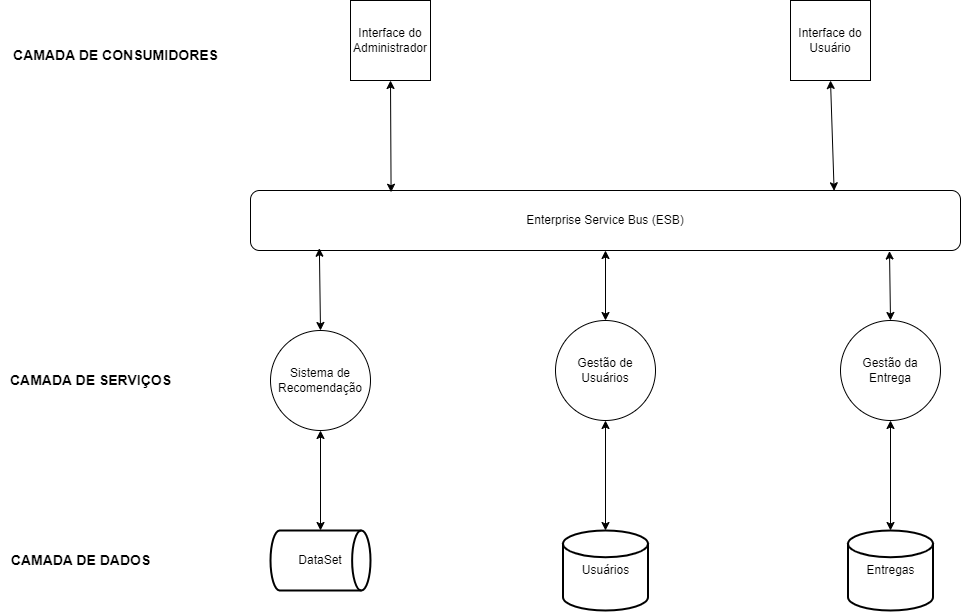

The diagram above was exported from draw.io. Its source (the exported page's mxGraphModel, read from the mxfile embedded in the PNG):
<mxGraphModel dx="2663" dy="1973" grid="1" gridSize="10" guides="1" tooltips="1" connect="1" arrows="1" fold="1" page="1" pageScale="1" pageWidth="827" pageHeight="1169" math="0" shadow="0">
  <root>
    <mxCell id="WIyWlLk6GJQsqaUBKTNV-0" />
    <mxCell id="WIyWlLk6GJQsqaUBKTNV-1" parent="WIyWlLk6GJQsqaUBKTNV-0" />
    <mxCell id="NDhqvqtvOvxC1g0LE03Q-0" value="Enterprise Service Bus (ESB)" style="rounded=1;whiteSpace=wrap;html=1;" vertex="1" parent="WIyWlLk6GJQsqaUBKTNV-1">
      <mxGeometry x="40" y="140" width="710" height="60" as="geometry" />
    </mxCell>
    <mxCell id="NDhqvqtvOvxC1g0LE03Q-1" value="Sistema de Recomendação" style="ellipse;whiteSpace=wrap;html=1;aspect=fixed;" vertex="1" parent="WIyWlLk6GJQsqaUBKTNV-1">
      <mxGeometry x="60" y="280" width="100" height="100" as="geometry" />
    </mxCell>
    <mxCell id="NDhqvqtvOvxC1g0LE03Q-2" value="Gestão de Usuários" style="ellipse;whiteSpace=wrap;html=1;aspect=fixed;" vertex="1" parent="WIyWlLk6GJQsqaUBKTNV-1">
      <mxGeometry x="345" y="270" width="100" height="100" as="geometry" />
    </mxCell>
    <mxCell id="NDhqvqtvOvxC1g0LE03Q-3" value="Gestão da Entrega" style="ellipse;whiteSpace=wrap;html=1;aspect=fixed;" vertex="1" parent="WIyWlLk6GJQsqaUBKTNV-1">
      <mxGeometry x="630" y="270" width="100" height="100" as="geometry" />
    </mxCell>
    <mxCell id="NDhqvqtvOvxC1g0LE03Q-5" value="Usuários" style="strokeWidth=2;html=1;shape=mxgraph.flowchart.database;whiteSpace=wrap;" vertex="1" parent="WIyWlLk6GJQsqaUBKTNV-1">
      <mxGeometry x="352.5" y="480" width="85" height="80" as="geometry" />
    </mxCell>
    <mxCell id="NDhqvqtvOvxC1g0LE03Q-7" value="DataSet" style="strokeWidth=2;html=1;shape=mxgraph.flowchart.direct_data;whiteSpace=wrap;" vertex="1" parent="WIyWlLk6GJQsqaUBKTNV-1">
      <mxGeometry x="60" y="480" width="100" height="60" as="geometry" />
    </mxCell>
    <mxCell id="NDhqvqtvOvxC1g0LE03Q-8" value="" style="endArrow=classic;startArrow=classic;html=1;rounded=0;exitX=0.5;exitY=0;exitDx=0;exitDy=0;entryX=0.097;entryY=0.962;entryDx=0;entryDy=0;entryPerimeter=0;" edge="1" parent="WIyWlLk6GJQsqaUBKTNV-1" source="NDhqvqtvOvxC1g0LE03Q-1" target="NDhqvqtvOvxC1g0LE03Q-0">
      <mxGeometry width="50" height="50" relative="1" as="geometry">
        <mxPoint x="60" y="270" as="sourcePoint" />
        <mxPoint x="160" y="260" as="targetPoint" />
      </mxGeometry>
    </mxCell>
    <mxCell id="NDhqvqtvOvxC1g0LE03Q-9" value="" style="endArrow=classic;startArrow=classic;html=1;rounded=0;exitX=0.5;exitY=0;exitDx=0;exitDy=0;entryX=0.5;entryY=1;entryDx=0;entryDy=0;" edge="1" parent="WIyWlLk6GJQsqaUBKTNV-1" source="NDhqvqtvOvxC1g0LE03Q-2" target="NDhqvqtvOvxC1g0LE03Q-0">
      <mxGeometry width="50" height="50" relative="1" as="geometry">
        <mxPoint x="120" y="290" as="sourcePoint" />
        <mxPoint x="119" y="208" as="targetPoint" />
      </mxGeometry>
    </mxCell>
    <mxCell id="NDhqvqtvOvxC1g0LE03Q-10" value="" style="endArrow=classic;startArrow=classic;html=1;rounded=0;exitX=0.5;exitY=0;exitDx=0;exitDy=0;entryX=0.9;entryY=1.009;entryDx=0;entryDy=0;entryPerimeter=0;" edge="1" parent="WIyWlLk6GJQsqaUBKTNV-1" source="NDhqvqtvOvxC1g0LE03Q-3" target="NDhqvqtvOvxC1g0LE03Q-0">
      <mxGeometry width="50" height="50" relative="1" as="geometry">
        <mxPoint x="405" y="280" as="sourcePoint" />
        <mxPoint x="405" y="210" as="targetPoint" />
      </mxGeometry>
    </mxCell>
    <mxCell id="NDhqvqtvOvxC1g0LE03Q-11" value="" style="endArrow=classic;startArrow=classic;html=1;rounded=0;entryX=0.5;entryY=1;entryDx=0;entryDy=0;" edge="1" parent="WIyWlLk6GJQsqaUBKTNV-1" source="NDhqvqtvOvxC1g0LE03Q-7" target="NDhqvqtvOvxC1g0LE03Q-1">
      <mxGeometry width="50" height="50" relative="1" as="geometry">
        <mxPoint x="120" y="290" as="sourcePoint" />
        <mxPoint x="119" y="208" as="targetPoint" />
      </mxGeometry>
    </mxCell>
    <mxCell id="NDhqvqtvOvxC1g0LE03Q-12" value="" style="endArrow=classic;startArrow=classic;html=1;rounded=0;entryX=0.5;entryY=1;entryDx=0;entryDy=0;exitX=0.5;exitY=0;exitDx=0;exitDy=0;exitPerimeter=0;" edge="1" parent="WIyWlLk6GJQsqaUBKTNV-1" source="NDhqvqtvOvxC1g0LE03Q-5" target="NDhqvqtvOvxC1g0LE03Q-2">
      <mxGeometry width="50" height="50" relative="1" as="geometry">
        <mxPoint x="120" y="490" as="sourcePoint" />
        <mxPoint x="120" y="390" as="targetPoint" />
      </mxGeometry>
    </mxCell>
    <mxCell id="NDhqvqtvOvxC1g0LE03Q-13" value="" style="endArrow=classic;startArrow=classic;html=1;rounded=0;entryX=0.5;entryY=1;entryDx=0;entryDy=0;exitX=0.5;exitY=0;exitDx=0;exitDy=0;exitPerimeter=0;" edge="1" parent="WIyWlLk6GJQsqaUBKTNV-1" source="NDhqvqtvOvxC1g0LE03Q-18" target="NDhqvqtvOvxC1g0LE03Q-3">
      <mxGeometry width="50" height="50" relative="1" as="geometry">
        <mxPoint x="690" y="480" as="sourcePoint" />
        <mxPoint x="405" y="380" as="targetPoint" />
      </mxGeometry>
    </mxCell>
    <mxCell id="NDhqvqtvOvxC1g0LE03Q-14" value="Interface do Administrador" style="whiteSpace=wrap;html=1;aspect=fixed;" vertex="1" parent="WIyWlLk6GJQsqaUBKTNV-1">
      <mxGeometry x="140" y="-50" width="80" height="80" as="geometry" />
    </mxCell>
    <mxCell id="NDhqvqtvOvxC1g0LE03Q-15" value="Interface do Usuário" style="whiteSpace=wrap;html=1;aspect=fixed;" vertex="1" parent="WIyWlLk6GJQsqaUBKTNV-1">
      <mxGeometry x="580" y="-50" width="80" height="80" as="geometry" />
    </mxCell>
    <mxCell id="NDhqvqtvOvxC1g0LE03Q-16" value="" style="endArrow=classic;startArrow=classic;html=1;rounded=0;exitX=0.198;exitY=0.029;exitDx=0;exitDy=0;entryX=0.5;entryY=1;entryDx=0;entryDy=0;exitPerimeter=0;" edge="1" parent="WIyWlLk6GJQsqaUBKTNV-1" source="NDhqvqtvOvxC1g0LE03Q-0" target="NDhqvqtvOvxC1g0LE03Q-14">
      <mxGeometry width="50" height="50" relative="1" as="geometry">
        <mxPoint x="120" y="290" as="sourcePoint" />
        <mxPoint x="119" y="208" as="targetPoint" />
      </mxGeometry>
    </mxCell>
    <mxCell id="NDhqvqtvOvxC1g0LE03Q-17" value="" style="endArrow=classic;startArrow=classic;html=1;rounded=0;exitX=0.822;exitY=0.005;exitDx=0;exitDy=0;entryX=0.5;entryY=1;entryDx=0;entryDy=0;exitPerimeter=0;" edge="1" parent="WIyWlLk6GJQsqaUBKTNV-1" source="NDhqvqtvOvxC1g0LE03Q-0" target="NDhqvqtvOvxC1g0LE03Q-15">
      <mxGeometry width="50" height="50" relative="1" as="geometry">
        <mxPoint x="191" y="152" as="sourcePoint" />
        <mxPoint x="190" y="40" as="targetPoint" />
      </mxGeometry>
    </mxCell>
    <mxCell id="NDhqvqtvOvxC1g0LE03Q-18" value="Entregas" style="strokeWidth=2;html=1;shape=mxgraph.flowchart.database;whiteSpace=wrap;" vertex="1" parent="WIyWlLk6GJQsqaUBKTNV-1">
      <mxGeometry x="637.5" y="480" width="85" height="80" as="geometry" />
    </mxCell>
    <mxCell id="NDhqvqtvOvxC1g0LE03Q-19" value="&lt;b&gt;&lt;font style=&quot;font-size: 14px;&quot;&gt;CAMADA DE DADOS&lt;/font&gt;&lt;/b&gt;" style="text;html=1;align=center;verticalAlign=middle;resizable=0;points=[];autosize=1;strokeColor=none;fillColor=none;" vertex="1" parent="WIyWlLk6GJQsqaUBKTNV-1">
      <mxGeometry x="-210" y="495" width="160" height="30" as="geometry" />
    </mxCell>
    <mxCell id="NDhqvqtvOvxC1g0LE03Q-21" value="&lt;b&gt;&lt;font style=&quot;font-size: 14px;&quot;&gt;CAMADA DE SERVIÇOS&lt;/font&gt;&lt;/b&gt;" style="text;html=1;align=center;verticalAlign=middle;resizable=0;points=[];autosize=1;strokeColor=none;fillColor=none;" vertex="1" parent="WIyWlLk6GJQsqaUBKTNV-1">
      <mxGeometry x="-210" y="315" width="180" height="30" as="geometry" />
    </mxCell>
    <mxCell id="NDhqvqtvOvxC1g0LE03Q-22" value="&lt;b&gt;&lt;font style=&quot;font-size: 14px;&quot;&gt;CAMADA DE CONSUMIDORES&lt;/font&gt;&lt;/b&gt;" style="text;html=1;align=center;verticalAlign=middle;resizable=0;points=[];autosize=1;strokeColor=none;fillColor=none;" vertex="1" parent="WIyWlLk6GJQsqaUBKTNV-1">
      <mxGeometry x="-210" y="-10" width="230" height="30" as="geometry" />
    </mxCell>
  </root>
</mxGraphModel>